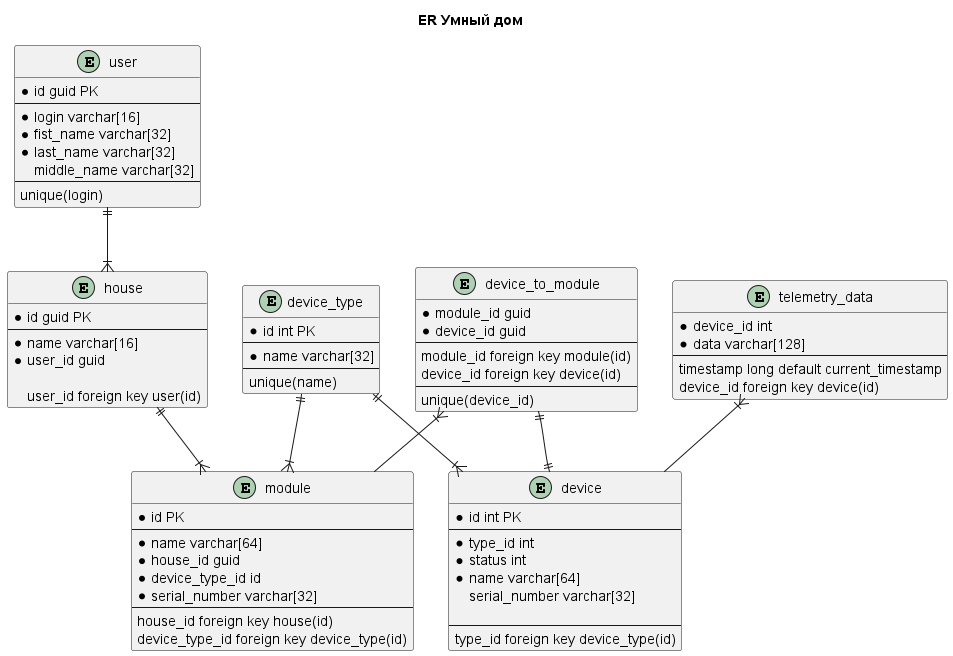

The diagram above was rendered by PlantUML. Its source (embedded in the PNG):
@startuml er-diagram

title ER Умный дом

entity user {
  * id guid PK
  --
  * login varchar[16]
  * fist_name varchar[32]
  * last_name varchar[32]
  middle_name varchar[32]
  --
  unique(login)
}

entity house {
  * id guid PK
  --
  * name varchar[16]
  * user_id guid

  user_id foreign key user(id)
}

entity device_type {
  * id int PK
  --
  * name varchar[32]
  --
  unique(name)
}

entity device {
  * id int PK
  --
  * type_id int
  * status int
  * name varchar[64]
  serial_number varchar[32]
  
  --
  type_id foreign key device_type(id)
}

entity device_to_module {
   * module_id guid
   * device_id guid
   --
   module_id foreign key module(id)
   device_id foreign key device(id)
   --
   unique(device_id)
}

entity telemetry_data {
  * device_id int
  * data varchar[128]
  --
  timestamp long default current_timestamp
  device_id foreign key device(id)
}

entity module {
  * id PK
  --
  * name varchar[64]
  * house_id guid
  * device_type_id id
  * serial_number varchar[32]
  --
  house_id foreign key house(id)
  device_type_id foreign key device_type(id)
}

device_type ||--|{ device
device_type ||--|{ module
house ||--|{ module

device_to_module ||--|| device
device_to_module }|-- module

telemetry_data }|-- device

user ||--|{ house

@enduml